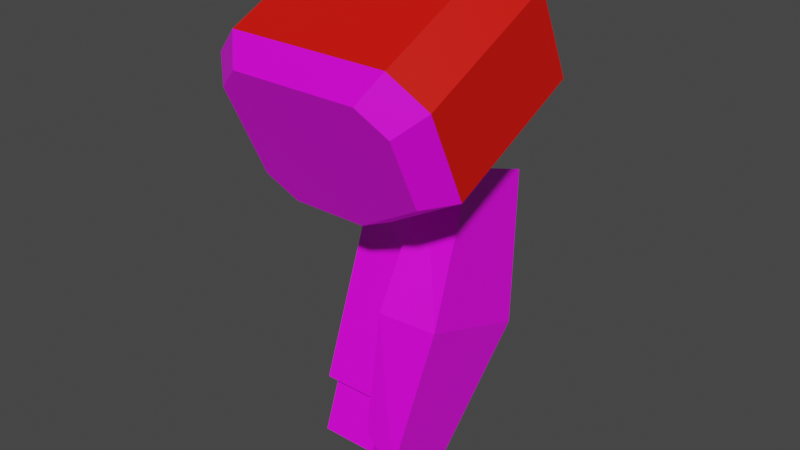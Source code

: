 # Source: mech_arml10.blend  (saved by Blender 3.3.6; exported with 4.5.12 LTS)
import bpy
from mathutils import Matrix  # noqa: F401  (used for matrix-valued properties, if any)

bpy.ops.wm.read_factory_settings(use_empty=True)
scene = bpy.context.scene
scene.name = 'Scene'

# ---- collections
col_arml10 = bpy.data.collections.new('arml10'); scene.collection.children.link(col_arml10)

# ---- images (referenced by path relative to the original .blend; pixels are not part of the script)
import os
ASSET_DIR = os.environ.get("B2B_ASSET_DIR", "")  # directory of the original .blend (textures are referenced by path, not embedded)
HERE = os.path.dirname(os.path.abspath(__file__))  # packed textures are extracted next to this script under _unpacked/

def load_image(name, relpath, width, height, colorspace="sRGB"):
    """Load a texture the original file referenced (path relative to the .blend, or extracted next to this script)."""
    p = next((c for c in (os.path.join(HERE, relpath), os.path.join(ASSET_DIR, relpath)) if relpath and os.path.exists(c)), "")
    if p:
        img = bpy.data.images.load(p, check_existing=True)
        img.name = name
    else:  # same state as the original file: an image datablock whose file is absent (Cycles renders it pink)
        img = bpy.data.images.new(name, width, height)
        img.source = "FILE"
        img.filepath = "//" + (relpath or name)
    img.colorspace_settings.name = colorspace
    return img
img_tex_arml10_png = load_image('tex_arml10.png', 'tex_arml10.png', 1024, 1024, 'sRGB')

# ---- materials (node trees are filled in below, after node groups)
mat_mat_arml = bpy.data.materials.new('mat_arml')
mat_mat_arml.alpha_threshold = 0.0
mat_mat_arml.use_backface_culling = True
mat_mat_arml.use_transparent_shadow = False
mat_mat_arml.line_color = (0.0, 0.0, 0.0, 1.0)
mat_mat_team = bpy.data.materials.new('mat_team')
mat_mat_team.use_backface_culling = True
mat_mat_team.use_transparent_shadow = False

# ---- material node trees
mat_mat_arml.use_nodes = True; mat_mat_arml.node_tree.nodes.clear()
_N = mat_mat_arml.node_tree.nodes; _L = mat_mat_arml.node_tree.links
n0 = _N.new('ShaderNodeOutputMaterial'); n0.name = 'Material Output'; n0.location = (300, 300)
n1 = _N.new('ShaderNodeBsdfPrincipled'); n1.name = 'Principled BSDF'; n1.location = (10, 300)
n1.distribution = 'GGX'
n1.subsurface_method = 'BURLEY'
n1.inputs[2].default_value = 0.4
n1.inputs[3].default_value = 1.45
n1.inputs[27].default_value = (0.0, 0.0, 0.0, 1.0)
n1.inputs[28].default_value = 1.0
n2 = _N.new('ShaderNodeTexImage'); n2.name = 'Image Texture.001'; n2.location = (-254, 300)
n2.image = img_tex_arml10_png
n2.interpolation = 'Closest'
_L.new(n1.outputs[0], n0.inputs[0])
_L.new(n2.outputs[0], n1.inputs[0])
n0.is_active_output = True
mat_mat_team.use_nodes = True; mat_mat_team.node_tree.nodes.clear()
_N = mat_mat_team.node_tree.nodes; _L = mat_mat_team.node_tree.links
n0 = _N.new('ShaderNodeBsdfPrincipled'); n0.name = 'Principled BSDF'; n0.location = (10, 300)
n0.distribution = 'GGX'
n0.subsurface_method = 'BURLEY'
n0.inputs[0].default_value = (0.8, 0.004458, 0.0, 1.0)
n0.inputs[3].default_value = 1.45
n0.inputs[27].default_value = (0.0, 0.0, 0.0, 1.0)
n0.inputs[28].default_value = 1.0
n1 = _N.new('ShaderNodeOutputMaterial'); n1.name = 'Material Output'; n1.location = (300, 300)
_L.new(n0.outputs[0], n1.inputs[0])
n1.is_active_output = True

# ---- world
world_world = bpy.data.worlds.new('World'); scene.world = world_world
world_world.use_nodes = True; world_world.node_tree.nodes.clear()
_N = world_world.node_tree.nodes; _L = world_world.node_tree.links
n0 = _N.new('ShaderNodeOutputWorld'); n0.name = 'World Output'; n0.location = (300, 300)
n1 = _N.new('ShaderNodeBackground'); n1.name = 'Background'; n1.location = (10, 300)
n1.inputs[0].default_value = (0.05088, 0.05088, 0.05088, 1.0)
_L.new(n1.outputs[0], n0.inputs[0])
n0.is_active_output = True
world_world.color = (0.05088, 0.05088, 0.05088)
world_world.use_sun_shadow = False
world_world.sun_shadow_jitter_overblur = 0.0

# ---- meshes
me_arm = bpy.data.meshes.new('arm')
me_arm.from_pydata([(0.1153, 0.03753, -0.8035), (0.1153, -0.07735, -0.7617), (0.2375, 0.03753, -0.8035), (0.2375, -0.07735, -0.7617), (0.1036, 0.001707, -0.176), (0.1036, 0.1336, -0.1145), (0.2492, 0.001707, -0.176), (0.2492, 0.1336, -0.1145), (0.14, 0.08389, -0.2662), (0.14, 0.1498, -0.2354), (0.2128, 0.08389, -0.2662), (0.2128, 0.1498, -0.2354), (0.2128, 0.1868, -0.3146), (0.2128, 0.1208, -0.3453), (0.14, 0.1868, -0.3146), (0.14, 0.1208, -0.3453), (0.1036, -0.08987, 0.02037), (0.1036, 0.04203, 0.08188), (0.2492, -0.08987, 0.02037), (0.2492, 0.04203, 0.08188), (0.1153, 0.07735, -0.6941), (0.1153, -0.03753, -0.6523), (0.2375, 0.07735, -0.6941), (0.2375, -0.03753, -0.6523), (0.01028, -0.08442, -0.1869), (0.4653, -0.1119, -0.128), (0.01028, -0.1943, 0.04873), (0.4003, -0.2218, 0.1076), (0.07528, -0.2218, 0.1076), (0.07528, -0.05695, -0.2458), (0.2703, -0.05695, -0.2458), (0.4653, -0.1943, 0.04873), (0.01028, 0.1984, -0.05505), (0.4653, 0.1709, 0.003861), (0.01028, 0.08847, 0.1806), (0.4003, 0.061, 0.2395), (0.07528, 0.061, 0.2395), (0.07528, 0.2258, -0.114), (0.2703, 0.2258, -0.114), (0.4653, 0.08847, 0.1806), (0.05253, 0.2338, -0.008036), (0.4165, 0.2118, 0.03909), (0.05253, 0.1459, 0.1805), (0.3645, 0.1239, 0.2276), (0.1045, 0.1239, 0.2276), (0.1045, 0.2558, -0.05516), (0.2605, 0.2558, -0.05516), (0.4165, 0.1459, 0.1805), (0.05253, -0.1432, -0.1838), (0.4165, -0.1652, -0.1367), (0.05253, -0.2311, 0.004667), (0.3645, -0.2531, 0.05179), (0.1045, -0.2531, 0.05179), (0.1045, -0.1212, -0.231), (0.2605, -0.1212, -0.231), (0.4165, -0.2311, 0.004667), (0.2378, 0.08668, -0.2067), (0.2378, -0.09322, -0.7009), (0.2378, 0.2671, -0.2724), (0.2378, 0.08721, -0.7666), (0.2378, -0.05251, -0.4488), (0.2378, 0.2181, -0.5473), (0.3218, 0.106, -0.1816), (0.3098, -0.1028, -0.7554), (0.3218, 0.2684, -0.2407), (0.3098, 0.05957, -0.8145), (0.3578, -0.03898, -0.4537), (0.3578, 0.2046, -0.5423), (0.1178, -0.06944, -0.6356), (0.1178, 0.05463, -0.2947), (0.1178, 0.111, -0.7013), (0.1178, 0.235, -0.3604), (0.2378, -0.06944, -0.6356), (0.2378, 0.05463, -0.2947), (0.2378, 0.111, -0.7013), (0.2378, 0.235, -0.3604)], [], [(1, 0, 2, 3), (23, 21, 1, 3), (22, 23, 3, 2), (20, 22, 2, 0), (21, 20, 0, 1), (6, 18, 16, 4), (7, 6, 10, 11), (6, 7, 19, 18), (5, 17, 19, 7), (4, 5, 9, 8), (6, 4, 8, 10), (5, 7, 11, 9), (9, 11, 12, 14), (10, 8, 15, 13), (11, 10, 13, 12), (8, 9, 14, 15), (4, 16, 17, 5), (27, 51, 55, 31), (32, 40, 45, 37), (31, 39, 35, 27), (26, 34, 32, 24), (25, 33, 39, 31), (24, 32, 37, 29), (28, 36, 34, 26), (30, 38, 33, 25), (29, 37, 38, 30), (27, 35, 36, 28), (40, 42, 44, 43, 47, 41, 46, 45), (36, 44, 42, 34), (38, 46, 41, 33), (37, 45, 46, 38), (35, 43, 44, 36), (39, 47, 43, 35), (34, 42, 40, 32), (33, 41, 47, 39), (48, 53, 54, 49, 55, 51, 52, 50), (24, 48, 50, 26), (31, 55, 49, 25), (29, 53, 48, 24), (26, 50, 52, 28), (25, 49, 54, 30), (30, 54, 53, 29), (28, 52, 51, 27), (56, 58, 61, 59, 57, 60), (64, 62, 66, 67), (57, 59, 65, 63), (58, 56, 62, 64), (59, 61, 67, 65), (61, 58, 64, 67), (60, 57, 63, 66), (56, 60, 66, 62), (68, 69, 71, 70), (70, 71, 75, 74), (72, 73, 69, 68), (70, 74, 72, 68), (75, 71, 69, 73), (66, 63, 65, 67)])
me_arm.polygons.foreach_set('material_index', [0, 0, 0, 0, 0, 0, 0, 0, 0, 0, 0, 0, 0, 0, 0, 0, 0, 0, 0, 1, 0, 1, 0, 1, 0, 0, 1, 0, 0, 0, 0, 0, 0, 0, 0, 0, 0, 0, 0, 0, 0, 0, 0, 0, 0, 0, 0, 0, 0, 0, 0, 0, 0, 0, 0, 0, 0])
_uv = me_arm.uv_layers.new(name='UVMap')
_uv.uv.foreach_set('vector', [0.815, 0.2763, 0.7486, 0.2763, 0.7486, 0.2099, 0.815, 0.2099, 0.6853, 0.1434, 0.6853, 0.07695, 0.7486, 0.07695, 0.7486, 0.1434, 0.6853, 0.2099, 0.6853, 0.1434, 0.7486, 0.1434, 0.7486, 0.2099, 0.6853, 0.2763, 0.6853, 0.2099, 0.7486, 0.2099, 0.7486, 0.2763, 0.6853, 0.07695, 0.6853, 0.01049, 0.7486, 0.01049, 0.7486, 0.07695, 0.7472, 0.4752, 0.6294, 0.4752, 0.6294, 0.3961, 0.7472, 0.3961, 0.7472, 0.5543, 0.7472, 0.4752, 0.8135, 0.495, 0.8135, 0.5346, 0.7472, 0.4752, 0.7472, 0.5543, 0.6294, 0.5543, 0.6294, 0.4752, 0.7472, 0.6335, 0.6294, 0.6335, 0.6294, 0.5543, 0.7472, 0.5543, 0.7472, 0.3961, 0.7472, 0.317, 0.8135, 0.3368, 0.8135, 0.3763, 0.7472, 0.4752, 0.7472, 0.3961, 0.8135, 0.4159, 0.8135, 0.4554, 0.7472, 0.6335, 0.7472, 0.5543, 0.8135, 0.5741, 0.8135, 0.6137, 0.8135, 0.6137, 0.8135, 0.5741, 0.861, 0.5741, 0.861, 0.6137, 0.8135, 0.4554, 0.8135, 0.4159, 0.861, 0.4159, 0.861, 0.4554, 0.8135, 0.5346, 0.8135, 0.495, 0.861, 0.495, 0.861, 0.5346, 0.8135, 0.3763, 0.8135, 0.3368, 0.861, 0.3368, 0.861, 0.3763, 0.7472, 0.3961, 0.6294, 0.3961, 0.6294, 0.317, 0.7472, 0.317, 0.22, 0.4284, 0.2598, 0.4291, 0.2598, 0.469, 0.22, 0.4784, 0.05035, 0.06046, 0.01136, 0.05484, 0.01136, 0.01486, 0.05035, 0.01049, 0.22, 0.4784, 0.05035, 0.4784, 0.05035, 0.4284, 0.22, 0.4284, 0.22, 0.2018, 0.05035, 0.2018, 0.05035, 0.06046, 0.22, 0.06046, 0.22, 0.5844, 0.05035, 0.5844, 0.05035, 0.4784, 0.22, 0.4784, 0.22, 0.06046, 0.05035, 0.06046, 0.05035, 0.01049, 0.22, 0.01049, 0.22, 0.2518, 0.05035, 0.2518, 0.05035, 0.2018, 0.22, 0.2018, 0.22, 0.7118, 0.05035, 0.7118, 0.05035, 0.5844, 0.22, 0.5844, 0.22, 0.8178, 0.05035, 0.8178, 0.05035, 0.7118, 0.22, 0.7118, 0.22, 0.4284, 0.05035, 0.4284, 0.05035, 0.2518, 0.22, 0.2518, 0.4221, 0.9895, 0.3091, 0.9895, 0.2808, 0.9612, 0.2808, 0.8199, 0.3091, 0.7916, 0.3939, 0.7916, 0.4504, 0.8764, 0.4504, 0.9612, 0.05035, 0.2518, 0.01221, 0.2486, 0.01221, 0.2087, 0.05035, 0.2018, 0.05035, 0.7118, 0.01495, 0.704, 0.01495, 0.6021, 0.05035, 0.5844, 0.05035, 0.8178, 0.01448, 0.8019, 0.01448, 0.7171, 0.05035, 0.7118, 0.05035, 0.4284, 0.01554, 0.409, 0.01554, 0.2677, 0.05035, 0.2518, 0.05035, 0.4784, 0.01049, 0.469, 0.01049, 0.4291, 0.05035, 0.4284, 0.05035, 0.2018, 0.01393, 0.1885, 0.01393, 0.07547, 0.05035, 0.06046, 0.05035, 0.5844, 0.0116, 0.5765, 0.0116, 0.4917, 0.05035, 0.4784, 0.4221, 0.5728, 0.4504, 0.6011, 0.4504, 0.6859, 0.3939, 0.7707, 0.3091, 0.7707, 0.2808, 0.7424, 0.2808, 0.6011, 0.3091, 0.5728, 0.22, 0.06046, 0.2564, 0.07547, 0.2564, 0.1885, 0.22, 0.2018, 0.22, 0.4784, 0.2587, 0.4917, 0.2587, 0.5765, 0.22, 0.5844, 0.22, 0.01049, 0.259, 0.01486, 0.259, 0.05484, 0.22, 0.06046, 0.22, 0.2018, 0.2581, 0.2087, 0.2581, 0.2486, 0.22, 0.2518, 0.22, 0.5844, 0.2554, 0.6021, 0.2554, 0.704, 0.22, 0.7118, 0.22, 0.7118, 0.2558, 0.7171, 0.2558, 0.8019, 0.22, 0.8178, 0.22, 0.2518, 0.2548, 0.2677, 0.2548, 0.409, 0.22, 0.4284, 0.3293, 0.2054, 0.3293, 0.1011, 0.4789, 0.07496, 0.6153, 0.1011, 0.6153, 0.2054, 0.4789, 0.2315, 0.6294, 0.7719, 0.6294, 0.6779, 0.7965, 0.6544, 0.7965, 0.7953, 0.6153, 0.2054, 0.6153, 0.1011, 0.6643, 0.1063, 0.6643, 0.2002, 0.3293, 0.1011, 0.3293, 0.2054, 0.2808, 0.2002, 0.2808, 0.1063, 0.6153, 0.1011, 0.4789, 0.07496, 0.4926, 0.01073, 0.6522, 0.06836, 0.4789, 0.07496, 0.3293, 0.1011, 0.3046, 0.05897, 0.4662, 0.01049, 0.4789, 0.2315, 0.6153, 0.2054, 0.6522, 0.2381, 0.4926, 0.2958, 0.3293, 0.2054, 0.4789, 0.2315, 0.4662, 0.296, 0.3046, 0.2475, 0.5432, 0.4866, 0.346, 0.4866, 0.346, 0.3822, 0.5432, 0.3822, 0.5432, 0.3822, 0.346, 0.3822, 0.346, 0.317, 0.5432, 0.317, 0.5432, 0.5518, 0.346, 0.5518, 0.346, 0.4866, 0.5432, 0.4866, 0.5432, 0.3822, 0.6085, 0.3822, 0.6085, 0.4866, 0.5432, 0.4866, 0.2808, 0.3822, 0.346, 0.3822, 0.346, 0.4866, 0.2808, 0.4866, 0.7965, 0.6544, 0.9645, 0.6779, 0.9645, 0.7719, 0.7965, 0.7953])
me_arm.materials.append(mat_mat_arml)
me_arm.materials.append(mat_mat_team)
me_arm.use_remesh_preserve_volume = False
me_arm.use_remesh_preserve_attributes = False
me_arm.use_mirror_vertex_groups = False
me_arm.use_paint_bone_selection = False
me_arm.use_paint_mask = True
me_arm.update()
arm_armature = bpy.data.armatures.new('Armature')  # bones are not reproduced

# ---- objects
ob_arm = bpy.data.objects.new('arm', me_arm)
ob_armature = bpy.data.objects.new('Armature', arm_armature)

# ---- transforms, parenting, visibility, modifiers, constraints
ob_arm.parent = ob_armature
ob_arm.location = (0.0, 0.0, 0.0)
ob_arm.lock_rotations_4d = False
ob_arm.empty_display_type = 'ARROWS'
ob_arm.lineart.crease_threshold = 0.0
_vg = ob_arm.vertex_groups.new(name='lower')
_vg.add([0, 1, 2, 3, 20, 21, 22, 23, 56, 57, 58, 59, 60, 61, 62, 63, 64, 65, 66, 67, 68, 69, 70, 71, 72, 73, 74, 75], 1.0, 'REPLACE')
_vg = ob_arm.vertex_groups.new(name='upper')
_vg.add([4, 5, 6, 7, 8, 9, 10, 11, 12, 13, 14, 15, 16, 17, 18, 19], 1.0, 'REPLACE')
_vg = ob_arm.vertex_groups.new(name='shoulder')
_vg.add([24, 25, 26, 27, 28, 29, 30, 31, 32, 33, 34, 35, 36, 37, 38, 39, 40, 41, 42, 43, 44, 45, 46, 47, 48, 49, 50, 51, 52, 53, 54, 55], 1.0, 'REPLACE')
_vg = ob_arm.vertex_groups.new(name='arm_ik_pole')
_vg = ob_arm.vertex_groups.new(name='arm_ik_target')
_vg = ob_arm.vertex_groups.new(name='hand')
_m = ob_arm.modifiers.new('Armature', 'ARMATURE')
_m.object = ob_armature
ob_armature.location = (0.0, 0.0, 0.0)
ob_armature.show_in_front = True
ob_armature.lineart.crease_threshold = 0.0

# ---- collection membership
col_arml10.objects.link(ob_arm)
col_arml10.objects.link(ob_armature)

# ---- scene / render settings (as saved in the file)
scene.frame_start = 1; scene.frame_end = 250; scene.frame_set(1)
scene.render.engine = 'BLENDER_EEVEE_NEXT'
scene.render.fps = 30
scene.cycles.use_denoising = False
scene.cycles.samples = 128
scene.cycles.sampling_pattern = 'TABULATED_SOBOL'
scene.cycles.use_adaptive_sampling = False
scene.cycles.use_light_tree = False
scene.view_settings.view_transform = 'Filmic'
bpy.context.view_layer.update()

# ---- added for rendering (the .blend has no active camera and no usable light): camera, sun
cam_auto = bpy.data.cameras.new('AutoCamera')
cam_auto.lens = 50.0
cam_auto.sensor_width = 36.0
cam_auto.clip_end = 1000.0
ob_auto_camera = bpy.data.objects.new('AutoCamera', cam_auto)
scene.collection.objects.link(ob_auto_camera)
ob_auto_camera.location = (1.40438, -1.39226, 0.645802)
ob_auto_camera.rotation_euler = (1.09748, -7.21219e-08, 0.694738)
scene.camera = ob_auto_camera
light_auto_sun = bpy.data.lights.new('AutoSun', 'SUN')
light_auto_sun.energy = 3.0
light_auto_sun.angle = 0.0523599
ob_auto_sun = bpy.data.objects.new('AutoSun', light_auto_sun)
scene.collection.objects.link(ob_auto_sun)
ob_auto_sun.rotation_euler = (0.872665, 0.174533, 0.523599)
bpy.context.view_layer.update()
